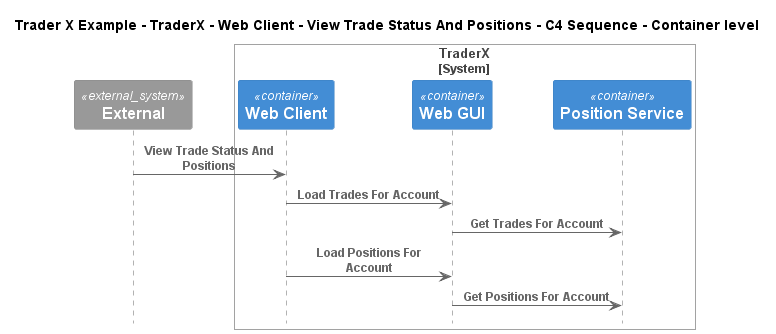

The diagram above was rendered by PlantUML. Its source (embedded in the PNG):
@startuml
!include ..\..\..\..\..\..\..\.c4s\C4_Sequence.puml

title Trader X Example - TraderX - Web Client - View Trade Status And Positions - C4 Sequence - Container level

System_Ext(C4InterFlow.SoftwareSystems.ExternalSystem, "External", "")

System_Boundary(TraderXExample.SoftwareSystems.TraderX, "TraderX")
    Container(TraderXExample.SoftwareSystems.TraderX.Containers.WebClient, "Web Client", "", "Browser based web interface for TraderX")
    Container(TraderXExample.SoftwareSystems.TraderX.Containers.WebGUI, "Web GUI", "", "Allows employees to manage accounts and book trades")
    Container(TraderXExample.SoftwareSystems.TraderX.Containers.PositionService, "Position Service", "", "Server process which processes trading activity and updates positions")
Boundary_End()

Rel(C4InterFlow.SoftwareSystems.ExternalSystem, TraderXExample.SoftwareSystems.TraderX.Containers.WebClient, "View Trade Status And Positions")
Rel(TraderXExample.SoftwareSystems.TraderX.Containers.WebClient, TraderXExample.SoftwareSystems.TraderX.Containers.WebGUI, "Load Trades For Account")
Rel(TraderXExample.SoftwareSystems.TraderX.Containers.WebGUI, TraderXExample.SoftwareSystems.TraderX.Containers.PositionService, "Get Trades For Account")
Rel(TraderXExample.SoftwareSystems.TraderX.Containers.WebClient, TraderXExample.SoftwareSystems.TraderX.Containers.WebGUI, "Load Positions For Account")
Rel(TraderXExample.SoftwareSystems.TraderX.Containers.WebGUI, TraderXExample.SoftwareSystems.TraderX.Containers.PositionService, "Get Positions For Account")


@enduml